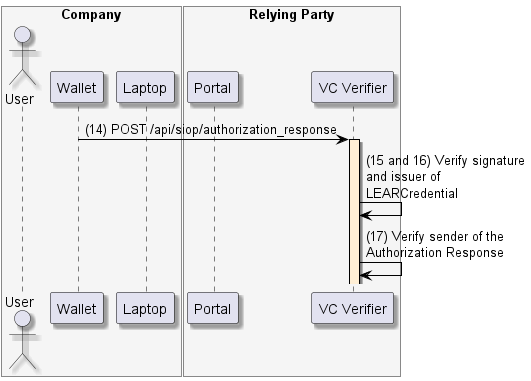

The diagram above was rendered by PlantUML. Its source (embedded in the PNG):
@startuml
skinparam shadowing true
skinparam ParticipantBorderColor black
skinparam arrowcolor black
skinparam SequenceLifeLineBorderColor black
skinparam SequenceLifeLineBackgroundColor PapayaWhip
box "Company" #WhiteSmoke
    actor "User" as user
    participant "Wallet" as mobile
    participant "Laptop" as browser
end box
box "Relying Party" #WhiteSmoke
    participant "Portal" as portal
    participant "VC Verifier" as verifier
end box

mobile -> verifier ++: (14) POST /api/siop/authorization_response

verifier -> verifier: (15 and 16) Verify signature\nand issuer of\nLEARCredential
verifier -> verifier: (17) Verify sender of the\nAuthorization Response
@enduml